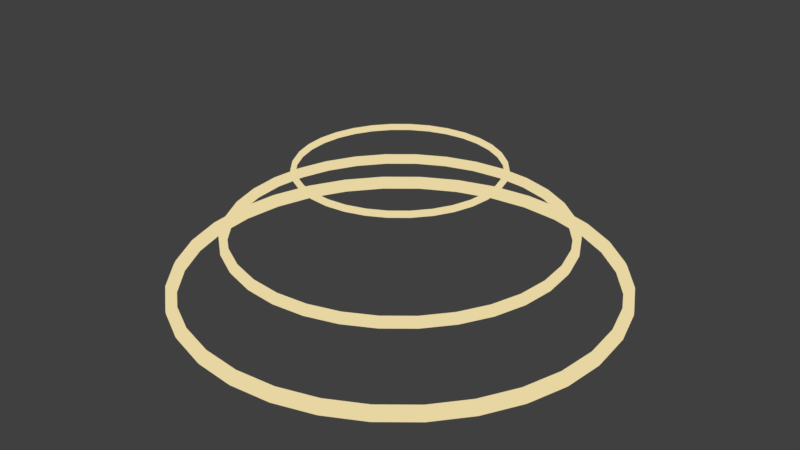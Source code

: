 # Source: halos.blend  (saved by Blender 2.79.0; exported with 4.5.12 LTS)
import bpy
from mathutils import Matrix  # noqa: F401  (used for matrix-valued properties, if any)

bpy.ops.wm.read_factory_settings(use_empty=True)
scene = bpy.context.scene
scene.name = 'Scene'

# ---- collections
col_collection_1 = bpy.data.collections.new('Collection 1'); scene.collection.children.link(col_collection_1)

# ---- materials (node trees are filled in below, after node groups)
mat_material_001 = bpy.data.materials.new('Material.001')
mat_material_001.alpha_threshold = 0.0
mat_material_001.roughness = 0.5

# ---- material node trees
mat_material_001.use_nodes = True; mat_material_001.node_tree.nodes.clear()
_N = mat_material_001.node_tree.nodes; _L = mat_material_001.node_tree.links
n0 = _N.new('ShaderNodeOutputMaterial'); n0.name = 'Material Output'; n0.location = (300, 300)
n1 = _N.new('ShaderNodeEmission'); n1.name = 'Emission'; n1.location = (10, 300)
n1.inputs[0].default_value = (0.8, 0.6717, 0.3626, 1.0)
_L.new(n1.outputs[0], n0.inputs[0])
n0.is_active_output = True

# ---- world
world_world = bpy.data.worlds.new('World'); scene.world = world_world
world_world.color = (0.05088, 0.05088, 0.05088)
world_world.use_sun_shadow = False
world_world.sun_shadow_jitter_overblur = 0.0
world_world.cycles.sampling_method = 'MANUAL'

# ---- meshes
me_cylinder_003 = bpy.data.meshes.new('Cylinder.003')
me_cylinder_003.from_pydata([(8.634e-09, 0.4354, -0.4354), (8.634e-09, 0.4354, 0.4353), (0.08494, 0.427, -0.4354), (0.08494, 0.427, 0.4353), (0.1666, 0.4022, -0.4354), (0.1666, 0.4022, 0.4353), (0.2419, 0.362, -0.4354), (0.2419, 0.362, 0.4353), (0.3078, 0.3078, -0.4354), (0.3078, 0.3078, 0.4353), (0.362, 0.2419, -0.4354), (0.362, 0.2419, 0.4353), (0.4022, 0.1666, -0.4354), (0.4022, 0.1666, 0.4353), (0.427, 0.08494, -0.4354), (0.427, 0.08494, 0.4353), (0.4354, 1.187e-08, -0.4354), (0.4354, 1.187e-08, 0.4353), (0.427, -0.08494, -0.4354), (0.427, -0.08494, 0.4353), (0.4022, -0.1666, -0.4354), (0.4022, -0.1666, 0.4353), (0.362, -0.2419, -0.4354), (0.362, -0.2419, 0.4353), (0.3078, -0.3078, -0.4354), (0.3078, -0.3078, 0.4353), (0.2419, -0.362, -0.4354), (0.2419, -0.362, 0.4353), (0.1666, -0.4022, -0.4354), (0.1666, -0.4022, 0.4353), (0.08494, -0.427, -0.4354), (0.08494, -0.427, 0.4353), (-1.332e-07, -0.4354, -0.4354), (-1.332e-07, -0.4354, 0.4353), (-0.08494, -0.427, -0.4354), (-0.08494, -0.427, 0.4353), (-0.1666, -0.4022, -0.4354), (-0.1666, -0.4022, 0.4353), (-0.2419, -0.362, -0.4354), (-0.2419, -0.362, 0.4353), (-0.3078, -0.3078, -0.4354), (-0.3078, -0.3078, 0.4353), (-0.362, -0.2419, -0.4354), (-0.362, -0.2419, 0.4353), (-0.4022, -0.1666, -0.4354), (-0.4022, -0.1666, 0.4353), (-0.427, -0.08494, -0.4354), (-0.427, -0.08494, 0.4353), (-0.4354, 3.994e-07, -0.4354), (-0.4354, 3.994e-07, 0.4353), (-0.427, 0.08494, -0.4354), (-0.427, 0.08494, 0.4353), (-0.4022, 0.1666, -0.4354), (-0.4022, 0.1666, 0.4353), (-0.362, 0.2419, -0.4354), (-0.362, 0.2419, 0.4353), (-0.3078, 0.3078, -0.4354), (-0.3078, 0.3078, 0.4353), (-0.2419, 0.362, -0.4354), (-0.2419, 0.362, 0.4353), (-0.1666, 0.4022, -0.4354), (-0.1666, 0.4022, 0.4353), (-0.08493, 0.427, -0.4354), (-0.08493, 0.427, 0.4353), (8.408e-09, 0.4396, -0.1466), (8.408e-09, 0.4396, 0.1465), (0.08576, 0.4311, 0.1465), (0.08576, 0.4311, -0.1466), (0.1682, 0.4061, 0.1465), (0.1682, 0.4061, -0.1466), (0.2442, 0.3655, 0.1465), (0.2442, 0.3655, -0.1466), (0.3108, 0.3108, 0.1465), (0.3108, 0.3108, -0.1466), (0.3655, 0.2442, 0.1465), (0.3655, 0.2442, -0.1466), (0.4061, 0.1682, 0.1465), (0.4061, 0.1682, -0.1466), (0.4311, 0.08576, 0.1465), (0.4311, 0.08576, -0.1466), (0.4396, 1.084e-08, 0.1465), (0.4396, 1.084e-08, -0.1466), (0.4311, -0.08576, 0.1465), (0.4311, -0.08576, -0.1466), (0.4061, -0.1682, 0.1465), (0.4061, -0.1682, -0.1466), (0.3655, -0.2442, 0.1465), (0.3655, -0.2442, -0.1466), (0.3108, -0.3108, 0.1465), (0.3108, -0.3108, -0.1466), (0.2442, -0.3655, 0.1465), (0.2442, -0.3655, -0.1466), (0.1682, -0.4061, 0.1465), (0.1682, -0.4061, -0.1466), (0.08576, -0.4311, 0.1465), (0.08576, -0.4311, -0.1466), (-1.348e-07, -0.4396, 0.1465), (-1.348e-07, -0.4396, -0.1466), (-0.08576, -0.4311, 0.1465), (-0.08576, -0.4311, -0.1466), (-0.1682, -0.4061, 0.1465), (-0.1682, -0.4061, -0.1466), (-0.2442, -0.3655, 0.1465), (-0.2442, -0.3655, -0.1466), (-0.3108, -0.3108, 0.1465), (-0.3108, -0.3108, -0.1466), (-0.3655, -0.2442, 0.1465), (-0.3655, -0.2442, -0.1466), (-0.4061, -0.1682, 0.1465), (-0.4061, -0.1682, -0.1466), (-0.4311, -0.08576, 0.1465), (-0.4311, -0.08576, -0.1466), (-0.4396, 4.021e-07, 0.1465), (-0.4396, 4.021e-07, -0.1466), (-0.4311, 0.08576, 0.1465), (-0.4311, 0.08576, -0.1466), (-0.4061, 0.1682, 0.1465), (-0.4061, 0.1682, -0.1466), (-0.3655, 0.2442, 0.1465), (-0.3655, 0.2442, -0.1466), (-0.3108, 0.3108, 0.1465), (-0.3108, 0.3108, -0.1466), (-0.2442, 0.3655, 0.1465), (-0.2442, 0.3655, -0.1466), (-0.1682, 0.4061, 0.1465), (-0.1682, 0.4061, -0.1466), (-0.08576, 0.4311, 0.1465), (-0.08576, 0.4311, -0.1466), (1.076e-08, 0.4192, -0.4192), (0.08178, 0.4111, -0.4192), (0.08178, 0.4111, 0.4191), (1.076e-08, 0.4192, 0.4191), (0.1604, 0.3873, -0.4192), (0.1604, 0.3873, 0.4191), (0.2329, 0.3485, -0.4192), (0.2329, 0.3485, 0.4191), (0.2964, 0.2964, -0.4192), (0.2964, 0.2964, 0.4191), (0.3485, 0.2329, -0.4192), (0.3485, 0.2329, 0.4191), (0.3873, 0.1604, -0.4192), (0.3873, 0.1604, 0.4191), (0.4111, 0.08178, -0.4192), (0.4111, 0.08178, 0.4191), (0.4192, 1.574e-08, -0.4192), (0.4192, 1.574e-08, 0.4191), (0.4111, -0.08178, -0.4192), (0.4111, -0.08178, 0.4191), (0.3873, -0.1604, -0.4192), (0.3873, -0.1604, 0.4191), (0.3485, -0.2329, -0.4192), (0.3485, -0.2329, 0.4191), (0.2964, -0.2964, -0.4192), (0.2964, -0.2964, 0.4191), (0.2329, -0.3485, -0.4192), (0.2329, -0.3485, 0.4191), (0.1604, -0.3873, -0.4192), (0.1604, -0.3873, 0.4191), (0.08178, -0.4111, -0.4192), (0.08178, -0.4111, 0.4191), (-1.258e-07, -0.4192, -0.4192), (-1.258e-07, -0.4192, 0.4191), (-0.08178, -0.4111, -0.4192), (-0.08178, -0.4111, 0.4191), (-0.1604, -0.3873, -0.4192), (-0.1604, -0.3873, 0.4191), (-0.2329, -0.3485, -0.4192), (-0.2329, -0.3485, 0.4191), (-0.2964, -0.2964, -0.4192), (-0.2964, -0.2964, 0.4191), (-0.3485, -0.2329, -0.4192), (-0.3485, -0.2329, 0.4191), (-0.3873, -0.1604, -0.4192), (-0.3873, -0.1604, 0.4191), (-0.4111, -0.08178, -0.4192), (-0.4111, -0.08178, 0.4191), (-0.4192, 3.888e-07, -0.4192), (-0.4192, 3.888e-07, 0.4191), (-0.4111, 0.08178, -0.4192), (-0.4111, 0.08178, 0.4191), (-0.3873, 0.1604, -0.4192), (-0.3873, 0.1604, 0.4191), (-0.3485, 0.2329, -0.4192), (-0.3485, 0.2329, 0.4191), (-0.2964, 0.2964, -0.4192), (-0.2964, 0.2964, 0.4191), (-0.2329, 0.3485, -0.4192), (-0.2329, 0.3485, 0.4191), (-0.1604, 0.3873, -0.4192), (-0.1604, 0.3873, 0.4191), (-0.08178, 0.4111, -0.4192), (-0.08178, 0.4111, 0.4191), (1.081e-08, 0.4188, -0.1396), (1.081e-08, 0.4188, 0.1396), (-0.08171, 0.4108, 0.1396), (-0.08171, 0.4108, -0.1396), (-0.1603, 0.3869, 0.1396), (-0.1603, 0.3869, -0.1396), (-0.2327, 0.3482, 0.1396), (-0.2327, 0.3482, -0.1396), (-0.2961, 0.2961, 0.1396), (-0.2961, 0.2961, -0.1396), (-0.3482, 0.2327, 0.1396), (-0.3482, 0.2327, -0.1396), (-0.3869, 0.1603, 0.1396), (-0.3869, 0.1603, -0.1396), (-0.4108, 0.08171, 0.1396), (-0.4108, 0.08171, -0.1396), (-0.4188, 3.886e-07, 0.1396), (-0.4188, 3.886e-07, -0.1396), (-0.4108, -0.08171, 0.1396), (-0.4108, -0.08171, -0.1396), (-0.3869, -0.1603, 0.1396), (-0.3869, -0.1603, -0.1396), (-0.3482, -0.2327, 0.1396), (-0.3482, -0.2327, -0.1396), (-0.2961, -0.2961, 0.1396), (-0.2961, -0.2961, -0.1396), (-0.2327, -0.3482, 0.1396), (-0.2327, -0.3482, -0.1396), (-0.1603, -0.3869, 0.1396), (-0.1603, -0.3869, -0.1396), (-0.08171, -0.4108, 0.1396), (-0.08171, -0.4108, -0.1396), (-1.257e-07, -0.4188, 0.1396), (-1.257e-07, -0.4188, -0.1396), (0.08171, -0.4108, 0.1396), (0.08171, -0.4108, -0.1396), (0.1603, -0.3869, 0.1396), (0.1603, -0.3869, -0.1396), (0.2327, -0.3482, 0.1396), (0.2327, -0.3482, -0.1396), (0.2961, -0.2961, 0.1396), (0.2961, -0.2961, -0.1396), (0.3482, -0.2327, 0.1396), (0.3482, -0.2327, -0.1396), (0.3869, -0.1603, 0.1396), (0.3869, -0.1603, -0.1396), (0.4108, -0.08171, 0.1396), (0.4108, -0.08171, -0.1396), (0.4188, 1.582e-08, 0.1396), (0.4188, 1.582e-08, -0.1396), (0.4108, 0.08171, 0.1396), (0.4108, 0.08171, -0.1396), (0.3869, 0.1603, 0.1396), (0.3869, 0.1603, -0.1396), (0.3482, 0.2327, 0.1396), (0.3482, 0.2327, -0.1396), (0.2961, 0.2961, 0.1396), (0.2961, 0.2961, -0.1396), (0.2327, 0.3482, 0.1396), (0.2327, 0.3482, -0.1396), (0.1603, 0.3869, 0.1396), (0.1603, 0.3869, -0.1396), (0.08171, 0.4108, 0.1396), (0.08171, 0.4108, -0.1396)], [], [(65, 1, 3, 66), (66, 3, 5, 68), (68, 5, 7, 70), (70, 7, 9, 72), (72, 9, 11, 74), (74, 11, 13, 76), (76, 13, 15, 78), (78, 15, 17, 80), (80, 17, 19, 82), (82, 19, 21, 84), (84, 21, 23, 86), (86, 23, 25, 88), (88, 25, 27, 90), (90, 27, 29, 92), (92, 29, 31, 94), (94, 31, 33, 96), (96, 33, 35, 98), (98, 35, 37, 100), (100, 37, 39, 102), (102, 39, 41, 104), (104, 41, 43, 106), (106, 43, 45, 108), (108, 45, 47, 110), (110, 47, 49, 112), (112, 49, 51, 114), (114, 51, 53, 116), (116, 53, 55, 118), (118, 55, 57, 120), (120, 57, 59, 122), (122, 59, 61, 124), (41, 39, 167, 169), (124, 61, 63, 126), (126, 63, 1, 65), (56, 58, 186, 184), (62, 127, 64, 0), (127, 126, 65, 64), (60, 125, 127, 62), (125, 124, 126, 127), (58, 123, 125, 60), (123, 122, 124, 125), (56, 121, 123, 58), (121, 120, 122, 123), (54, 119, 121, 56), (119, 118, 120, 121), (52, 117, 119, 54), (117, 116, 118, 119), (50, 115, 117, 52), (115, 114, 116, 117), (48, 113, 115, 50), (113, 112, 114, 115), (46, 111, 113, 48), (111, 110, 112, 113), (44, 109, 111, 46), (109, 108, 110, 111), (42, 107, 109, 44), (107, 106, 108, 109), (40, 105, 107, 42), (105, 104, 106, 107), (38, 103, 105, 40), (103, 102, 104, 105), (36, 101, 103, 38), (101, 100, 102, 103), (34, 99, 101, 36), (99, 98, 100, 101), (32, 97, 99, 34), (97, 96, 98, 99), (30, 95, 97, 32), (95, 94, 96, 97), (28, 93, 95, 30), (93, 92, 94, 95), (26, 91, 93, 28), (91, 90, 92, 93), (24, 89, 91, 26), (89, 88, 90, 91), (22, 87, 89, 24), (87, 86, 88, 89), (20, 85, 87, 22), (85, 84, 86, 87), (18, 83, 85, 20), (83, 82, 84, 85), (16, 81, 83, 18), (81, 80, 82, 83), (14, 79, 81, 16), (79, 78, 80, 81), (12, 77, 79, 14), (77, 76, 78, 79), (10, 75, 77, 12), (75, 74, 76, 77), (8, 73, 75, 10), (73, 72, 74, 75), (6, 71, 73, 8), (71, 70, 72, 73), (4, 69, 71, 6), (69, 68, 70, 71), (2, 67, 69, 4), (67, 66, 68, 69), (0, 64, 67, 2), (64, 65, 66, 67), (4, 6, 134, 132), (59, 57, 185, 187), (22, 24, 152, 150), (7, 5, 133, 135), (40, 42, 170, 168), (25, 23, 151, 153), (58, 60, 188, 186), (43, 41, 169, 171), (6, 8, 136, 134), (61, 59, 187, 189), (24, 26, 154, 152), (9, 7, 135, 137), (42, 44, 172, 170), (27, 25, 153, 155), (60, 62, 190, 188), (45, 43, 171, 173), (8, 10, 138, 136), (63, 61, 189, 191), (26, 28, 156, 154), (11, 9, 137, 139), (44, 46, 174, 172), (29, 27, 155, 157), (62, 0, 128, 190), (47, 45, 173, 175), (10, 12, 140, 138), (1, 63, 191, 131), (28, 30, 158, 156), (13, 11, 139, 141), (46, 48, 176, 174), (31, 29, 157, 159), (49, 47, 175, 177), (12, 14, 142, 140), (30, 32, 160, 158), (15, 13, 141, 143), (48, 50, 178, 176), (33, 31, 159, 161), (51, 49, 177, 179), (14, 16, 144, 142), (32, 34, 162, 160), (17, 15, 143, 145), (50, 52, 180, 178), (35, 33, 161, 163), (53, 51, 179, 181), (16, 18, 146, 144), (34, 36, 164, 162), (19, 17, 145, 147), (0, 2, 129, 128), (52, 54, 182, 180), (37, 35, 163, 165), (3, 1, 131, 130), (55, 53, 181, 183), (18, 20, 148, 146), (36, 38, 166, 164), (21, 19, 147, 149), (54, 56, 184, 182), (39, 37, 165, 167), (2, 4, 132, 129), (57, 55, 183, 185), (20, 22, 150, 148), (5, 3, 130, 133), (38, 40, 168, 166), (23, 21, 149, 151), (193, 131, 191, 194), (194, 191, 189, 196), (196, 189, 187, 198), (198, 187, 185, 200), (200, 185, 183, 202), (202, 183, 181, 204), (204, 181, 179, 206), (206, 179, 177, 208), (208, 177, 175, 210), (210, 175, 173, 212), (212, 173, 171, 214), (214, 171, 169, 216), (216, 169, 167, 218), (218, 167, 165, 220), (220, 165, 163, 222), (222, 163, 161, 224), (224, 161, 159, 226), (226, 159, 157, 228), (228, 157, 155, 230), (230, 155, 153, 232), (232, 153, 151, 234), (234, 151, 149, 236), (236, 149, 147, 238), (238, 147, 145, 240), (240, 145, 143, 242), (242, 143, 141, 244), (244, 141, 139, 246), (246, 139, 137, 248), (248, 137, 135, 250), (250, 135, 133, 252), (252, 133, 130, 254), (254, 130, 131, 193), (129, 255, 192, 128), (255, 254, 193, 192), (132, 253, 255, 129), (253, 252, 254, 255), (134, 251, 253, 132), (251, 250, 252, 253), (136, 249, 251, 134), (249, 248, 250, 251), (138, 247, 249, 136), (247, 246, 248, 249), (140, 245, 247, 138), (245, 244, 246, 247), (142, 243, 245, 140), (243, 242, 244, 245), (144, 241, 243, 142), (241, 240, 242, 243), (146, 239, 241, 144), (239, 238, 240, 241), (148, 237, 239, 146), (237, 236, 238, 239), (150, 235, 237, 148), (235, 234, 236, 237), (152, 233, 235, 150), (233, 232, 234, 235), (154, 231, 233, 152), (231, 230, 232, 233), (156, 229, 231, 154), (229, 228, 230, 231), (158, 227, 229, 156), (227, 226, 228, 229), (160, 225, 227, 158), (225, 224, 226, 227), (162, 223, 225, 160), (223, 222, 224, 225), (164, 221, 223, 162), (221, 220, 222, 223), (166, 219, 221, 164), (219, 218, 220, 221), (168, 217, 219, 166), (217, 216, 218, 219), (170, 215, 217, 168), (215, 214, 216, 217), (172, 213, 215, 170), (213, 212, 214, 215), (174, 211, 213, 172), (211, 210, 212, 213), (176, 209, 211, 174), (209, 208, 210, 211), (178, 207, 209, 176), (207, 206, 208, 209), (180, 205, 207, 178), (205, 204, 206, 207), (182, 203, 205, 180), (203, 202, 204, 205), (184, 201, 203, 182), (201, 200, 202, 203), (186, 199, 201, 184), (199, 198, 200, 201), (188, 197, 199, 186), (197, 196, 198, 199), (190, 195, 197, 188), (195, 194, 196, 197), (128, 192, 195, 190), (192, 193, 194, 195)])
me_cylinder_003.materials.append(mat_material_001)
me_cylinder_003.use_remesh_preserve_volume = False
me_cylinder_003.use_remesh_preserve_attributes = False
me_cylinder_003.use_mirror_vertex_groups = False
me_cylinder_003.update()
me_cylinder_002 = bpy.data.meshes.new('Cylinder.002')
me_cylinder_002.from_pydata([(-6.257e-10, 0.7278, -0.7278), (-6.257e-10, 0.7278, 0.7278), (0.142, 0.7138, -0.7278), (0.142, 0.7138, 0.7278), (0.2785, 0.6724, -0.7278), (0.2785, 0.6724, 0.7278), (0.4044, 0.6052, -0.7278), (0.4044, 0.6052, 0.7278), (0.5147, 0.5147, -0.7278), (0.5147, 0.5147, 0.7278), (0.6052, 0.4044, -0.7278), (0.6052, 0.4044, 0.7278), (0.6724, 0.2785, -0.7278), (0.6724, 0.2785, 0.7278), (0.7138, 0.142, -0.7278), (0.7138, 0.142, 0.7278), (0.7278, 4.03e-08, -0.7278), (0.7278, 4.03e-08, 0.7278), (0.7138, -0.142, -0.7278), (0.7138, -0.142, 0.7278), (0.6724, -0.2785, -0.7278), (0.6724, -0.2785, 0.7278), (0.6052, -0.4044, -0.7278), (0.6052, -0.4044, 0.7278), (0.5147, -0.5147, -0.7278), (0.5147, -0.5147, 0.7278), (0.4044, -0.6052, -0.7278), (0.4044, -0.6052, 0.7278), (0.2785, -0.6724, -0.7278), (0.2785, -0.6724, 0.7278), (0.142, -0.7138, -0.7278), (0.142, -0.7138, 0.7278), (-2.378e-07, -0.7278, -0.7278), (-2.378e-07, -0.7278, 0.7278), (-0.142, -0.7138, -0.7278), (-0.142, -0.7138, 0.7278), (-0.2785, -0.6724, -0.7278), (-0.2785, -0.6724, 0.7278), (-0.4044, -0.6052, -0.7278), (-0.4044, -0.6052, 0.7278), (-0.5147, -0.5147, -0.7278), (-0.5147, -0.5147, 0.7278), (-0.6052, -0.4044, -0.7278), (-0.6052, -0.4044, 0.7278), (-0.6724, -0.2785, -0.7278), (-0.6724, -0.2785, 0.7278), (-0.7138, -0.142, -0.7278), (-0.7138, -0.142, 0.7278), (-0.7278, 6.881e-07, -0.7278), (-0.7278, 6.881e-07, 0.7278), (-0.7138, 0.142, -0.7278), (-0.7138, 0.142, 0.7278), (-0.6724, 0.2785, -0.7278), (-0.6724, 0.2785, 0.7278), (-0.6052, 0.4044, -0.7278), (-0.6052, 0.4044, 0.7278), (-0.5147, 0.5147, -0.7278), (-0.5147, 0.5147, 0.7278), (-0.4044, 0.6052, -0.7278), (-0.4044, 0.6052, 0.7278), (-0.2785, 0.6724, -0.7278), (-0.2785, 0.6724, 0.7278), (-0.142, 0.7138, -0.7278), (-0.142, 0.7138, 0.7278), (-1.003e-09, 0.7349, -0.245), (-1.003e-09, 0.7349, 0.245), (0.1434, 0.7208, 0.245), (0.1434, 0.7208, -0.245), (0.2812, 0.6789, 0.245), (0.2812, 0.6789, -0.245), (0.4083, 0.611, 0.245), (0.4083, 0.611, -0.245), (0.5196, 0.5196, 0.245), (0.5196, 0.5196, -0.245), (0.611, 0.4083, 0.245), (0.611, 0.4083, -0.245), (0.6789, 0.2812, 0.245), (0.6789, 0.2812, -0.245), (0.7208, 0.1434, 0.245), (0.7208, 0.1434, -0.245), (0.7349, 3.859e-08, 0.245), (0.7349, 3.859e-08, -0.245), (0.7208, -0.1434, 0.245), (0.7208, -0.1434, -0.245), (0.6789, -0.2812, 0.245), (0.6789, -0.2812, -0.245), (0.611, -0.4083, 0.245), (0.611, -0.4083, -0.245), (0.5196, -0.5196, 0.245), (0.5196, -0.5196, -0.245), (0.4083, -0.611, 0.245), (0.4083, -0.611, -0.245), (0.2812, -0.6789, 0.245), (0.2812, -0.6789, -0.245), (0.1434, -0.7208, 0.245), (0.1434, -0.7208, -0.245), (-2.405e-07, -0.7349, 0.245), (-2.405e-07, -0.7349, -0.245), (-0.1434, -0.7208, 0.245), (-0.1434, -0.7208, -0.245), (-0.2812, -0.6789, 0.245), (-0.2812, -0.6789, -0.245), (-0.4083, -0.611, 0.245), (-0.4083, -0.611, -0.245), (-0.5196, -0.5196, 0.245), (-0.5196, -0.5196, -0.245), (-0.611, -0.4083, 0.245), (-0.611, -0.4083, -0.245), (-0.6789, -0.2812, 0.245), (-0.6789, -0.2812, -0.245), (-0.7208, -0.1434, 0.245), (-0.7208, -0.1434, -0.245), (-0.7349, 6.927e-07, 0.245), (-0.7349, 6.927e-07, -0.245), (-0.7208, 0.1434, 0.245), (-0.7208, 0.1434, -0.245), (-0.6789, 0.2812, 0.245), (-0.6789, 0.2812, -0.245), (-0.611, 0.4083, 0.245), (-0.611, 0.4083, -0.245), (-0.5196, 0.5196, 0.245), (-0.5196, 0.5196, -0.245), (-0.4083, 0.611, 0.245), (-0.4083, 0.611, -0.245), (-0.2812, 0.6789, 0.245), (-0.2812, 0.6789, -0.245), (-0.1434, 0.7208, 0.245), (-0.1434, 0.7208, -0.245), (2.924e-09, 0.7008, -0.7008), (0.1367, 0.6873, -0.7008), (0.1367, 0.6873, 0.7008), (2.924e-09, 0.7008, 0.7008), (0.2682, 0.6474, -0.7008), (0.2682, 0.6474, 0.7008), (0.3893, 0.5827, -0.7008), (0.3893, 0.5827, 0.7008), (0.4955, 0.4955, -0.7008), (0.4955, 0.4955, 0.7008), (0.5827, 0.3893, -0.7008), (0.5827, 0.3893, 0.7008), (0.6474, 0.2682, -0.7008), (0.6474, 0.2682, 0.7008), (0.6873, 0.1367, -0.7008), (0.6873, 0.1367, 0.7008), (0.7008, 4.678e-08, -0.7008), (0.7008, 4.678e-08, 0.7008), (0.6873, -0.1367, -0.7008), (0.6873, -0.1367, 0.7008), (0.6474, -0.2682, -0.7008), (0.6474, -0.2682, 0.7008), (0.5827, -0.3893, -0.7008), (0.5827, -0.3893, 0.7008), (0.4955, -0.4955, -0.7008), (0.4955, -0.4955, 0.7008), (0.3893, -0.5827, -0.7008), (0.3893, -0.5827, 0.7008), (0.2682, -0.6474, -0.7008), (0.2682, -0.6474, 0.7008), (0.1367, -0.6873, -0.7008), (0.1367, -0.6873, 0.7008), (-2.254e-07, -0.7008, -0.7008), (-2.254e-07, -0.7008, 0.7008), (-0.1367, -0.6873, -0.7008), (-0.1367, -0.6873, 0.7008), (-0.2682, -0.6474, -0.7008), (-0.2682, -0.6474, 0.7008), (-0.3893, -0.5827, -0.7008), (-0.3893, -0.5827, 0.7008), (-0.4955, -0.4955, -0.7008), (-0.4955, -0.4955, 0.7008), (-0.5827, -0.3893, -0.7008), (-0.5827, -0.3893, 0.7008), (-0.6474, -0.2682, -0.7008), (-0.6474, -0.2682, 0.7008), (-0.6873, -0.1367, -0.7008), (-0.6873, -0.1367, 0.7008), (-0.7008, 6.705e-07, -0.7008), (-0.7008, 6.705e-07, 0.7008), (-0.6873, 0.1367, -0.7008), (-0.6873, 0.1367, 0.7008), (-0.6474, 0.2682, -0.7008), (-0.6474, 0.2682, 0.7008), (-0.5827, 0.3893, -0.7008), (-0.5827, 0.3893, 0.7008), (-0.4955, 0.4955, -0.7008), (-0.4955, 0.4955, 0.7008), (-0.3893, 0.5827, -0.7008), (-0.3893, 0.5827, 0.7008), (-0.2682, 0.6474, -0.7008), (-0.2682, 0.6474, 0.7008), (-0.1367, 0.6873, -0.7008), (-0.1367, 0.6873, 0.7008), (3.016e-09, 0.7002, -0.2334), (3.016e-09, 0.7002, 0.2334), (-0.1366, 0.6867, 0.2334), (-0.1366, 0.6867, -0.2334), (-0.2679, 0.6469, 0.2334), (-0.2679, 0.6469, -0.2334), (-0.389, 0.5822, 0.2334), (-0.389, 0.5822, -0.2334), (-0.4951, 0.4951, 0.2334), (-0.4951, 0.4951, -0.2334), (-0.5822, 0.389, 0.2334), (-0.5822, 0.389, -0.2334), (-0.6469, 0.2679, 0.2334), (-0.6469, 0.2679, -0.2334), (-0.6867, 0.1366, 0.2334), (-0.6867, 0.1366, -0.2334), (-0.7002, 6.701e-07, 0.2334), (-0.7002, 6.701e-07, -0.2334), (-0.6867, -0.1366, 0.2334), (-0.6867, -0.1366, -0.2334), (-0.6469, -0.2679, 0.2334), (-0.6469, -0.2679, -0.2334), (-0.5822, -0.389, 0.2334), (-0.5822, -0.389, -0.2334), (-0.4951, -0.4951, 0.2334), (-0.4951, -0.4951, -0.2334), (-0.389, -0.5822, 0.2334), (-0.389, -0.5822, -0.2334), (-0.2679, -0.6469, 0.2334), (-0.2679, -0.6469, -0.2334), (-0.1366, -0.6867, 0.2334), (-0.1366, -0.6867, -0.2334), (-2.251e-07, -0.7002, 0.2334), (-2.251e-07, -0.7002, -0.2334), (0.1366, -0.6867, 0.2334), (0.1366, -0.6867, -0.2334), (0.2679, -0.6469, 0.2334), (0.2679, -0.6469, -0.2334), (0.389, -0.5822, 0.2334), (0.389, -0.5822, -0.2334), (0.4951, -0.4951, 0.2334), (0.4951, -0.4951, -0.2334), (0.5822, -0.389, 0.2334), (0.5822, -0.389, -0.2334), (0.6469, -0.2679, 0.2334), (0.6469, -0.2679, -0.2334), (0.6867, -0.1366, 0.2334), (0.6867, -0.1366, -0.2334), (0.7002, 4.691e-08, 0.2334), (0.7002, 4.691e-08, -0.2334), (0.6867, 0.1366, 0.2334), (0.6867, 0.1366, -0.2334), (0.6469, 0.2679, 0.2334), (0.6469, 0.2679, -0.2334), (0.5822, 0.389, 0.2334), (0.5822, 0.389, -0.2334), (0.4951, 0.4951, 0.2334), (0.4951, 0.4951, -0.2334), (0.389, 0.5822, 0.2334), (0.389, 0.5822, -0.2334), (0.2679, 0.6469, 0.2334), (0.2679, 0.6469, -0.2334), (0.1366, 0.6867, 0.2334), (0.1366, 0.6867, -0.2334)], [], [(65, 1, 3, 66), (66, 3, 5, 68), (68, 5, 7, 70), (70, 7, 9, 72), (72, 9, 11, 74), (74, 11, 13, 76), (76, 13, 15, 78), (78, 15, 17, 80), (80, 17, 19, 82), (82, 19, 21, 84), (84, 21, 23, 86), (86, 23, 25, 88), (88, 25, 27, 90), (90, 27, 29, 92), (92, 29, 31, 94), (94, 31, 33, 96), (96, 33, 35, 98), (98, 35, 37, 100), (100, 37, 39, 102), (102, 39, 41, 104), (104, 41, 43, 106), (106, 43, 45, 108), (108, 45, 47, 110), (110, 47, 49, 112), (112, 49, 51, 114), (114, 51, 53, 116), (116, 53, 55, 118), (118, 55, 57, 120), (120, 57, 59, 122), (122, 59, 61, 124), (41, 39, 167, 169), (124, 61, 63, 126), (126, 63, 1, 65), (56, 58, 186, 184), (62, 127, 64, 0), (127, 126, 65, 64), (60, 125, 127, 62), (125, 124, 126, 127), (58, 123, 125, 60), (123, 122, 124, 125), (56, 121, 123, 58), (121, 120, 122, 123), (54, 119, 121, 56), (119, 118, 120, 121), (52, 117, 119, 54), (117, 116, 118, 119), (50, 115, 117, 52), (115, 114, 116, 117), (48, 113, 115, 50), (113, 112, 114, 115), (46, 111, 113, 48), (111, 110, 112, 113), (44, 109, 111, 46), (109, 108, 110, 111), (42, 107, 109, 44), (107, 106, 108, 109), (40, 105, 107, 42), (105, 104, 106, 107), (38, 103, 105, 40), (103, 102, 104, 105), (36, 101, 103, 38), (101, 100, 102, 103), (34, 99, 101, 36), (99, 98, 100, 101), (32, 97, 99, 34), (97, 96, 98, 99), (30, 95, 97, 32), (95, 94, 96, 97), (28, 93, 95, 30), (93, 92, 94, 95), (26, 91, 93, 28), (91, 90, 92, 93), (24, 89, 91, 26), (89, 88, 90, 91), (22, 87, 89, 24), (87, 86, 88, 89), (20, 85, 87, 22), (85, 84, 86, 87), (18, 83, 85, 20), (83, 82, 84, 85), (16, 81, 83, 18), (81, 80, 82, 83), (14, 79, 81, 16), (79, 78, 80, 81), (12, 77, 79, 14), (77, 76, 78, 79), (10, 75, 77, 12), (75, 74, 76, 77), (8, 73, 75, 10), (73, 72, 74, 75), (6, 71, 73, 8), (71, 70, 72, 73), (4, 69, 71, 6), (69, 68, 70, 71), (2, 67, 69, 4), (67, 66, 68, 69), (0, 64, 67, 2), (64, 65, 66, 67), (4, 6, 134, 132), (59, 57, 185, 187), (22, 24, 152, 150), (7, 5, 133, 135), (40, 42, 170, 168), (25, 23, 151, 153), (58, 60, 188, 186), (43, 41, 169, 171), (6, 8, 136, 134), (61, 59, 187, 189), (24, 26, 154, 152), (9, 7, 135, 137), (42, 44, 172, 170), (27, 25, 153, 155), (60, 62, 190, 188), (45, 43, 171, 173), (8, 10, 138, 136), (63, 61, 189, 191), (26, 28, 156, 154), (11, 9, 137, 139), (44, 46, 174, 172), (29, 27, 155, 157), (62, 0, 128, 190), (47, 45, 173, 175), (10, 12, 140, 138), (1, 63, 191, 131), (28, 30, 158, 156), (13, 11, 139, 141), (46, 48, 176, 174), (31, 29, 157, 159), (49, 47, 175, 177), (12, 14, 142, 140), (30, 32, 160, 158), (15, 13, 141, 143), (48, 50, 178, 176), (33, 31, 159, 161), (51, 49, 177, 179), (14, 16, 144, 142), (32, 34, 162, 160), (17, 15, 143, 145), (50, 52, 180, 178), (35, 33, 161, 163), (53, 51, 179, 181), (16, 18, 146, 144), (34, 36, 164, 162), (19, 17, 145, 147), (0, 2, 129, 128), (52, 54, 182, 180), (37, 35, 163, 165), (3, 1, 131, 130), (55, 53, 181, 183), (18, 20, 148, 146), (36, 38, 166, 164), (21, 19, 147, 149), (54, 56, 184, 182), (39, 37, 165, 167), (2, 4, 132, 129), (57, 55, 183, 185), (20, 22, 150, 148), (5, 3, 130, 133), (38, 40, 168, 166), (23, 21, 149, 151), (193, 131, 191, 194), (194, 191, 189, 196), (196, 189, 187, 198), (198, 187, 185, 200), (200, 185, 183, 202), (202, 183, 181, 204), (204, 181, 179, 206), (206, 179, 177, 208), (208, 177, 175, 210), (210, 175, 173, 212), (212, 173, 171, 214), (214, 171, 169, 216), (216, 169, 167, 218), (218, 167, 165, 220), (220, 165, 163, 222), (222, 163, 161, 224), (224, 161, 159, 226), (226, 159, 157, 228), (228, 157, 155, 230), (230, 155, 153, 232), (232, 153, 151, 234), (234, 151, 149, 236), (236, 149, 147, 238), (238, 147, 145, 240), (240, 145, 143, 242), (242, 143, 141, 244), (244, 141, 139, 246), (246, 139, 137, 248), (248, 137, 135, 250), (250, 135, 133, 252), (252, 133, 130, 254), (254, 130, 131, 193), (129, 255, 192, 128), (255, 254, 193, 192), (132, 253, 255, 129), (253, 252, 254, 255), (134, 251, 253, 132), (251, 250, 252, 253), (136, 249, 251, 134), (249, 248, 250, 251), (138, 247, 249, 136), (247, 246, 248, 249), (140, 245, 247, 138), (245, 244, 246, 247), (142, 243, 245, 140), (243, 242, 244, 245), (144, 241, 243, 142), (241, 240, 242, 243), (146, 239, 241, 144), (239, 238, 240, 241), (148, 237, 239, 146), (237, 236, 238, 239), (150, 235, 237, 148), (235, 234, 236, 237), (152, 233, 235, 150), (233, 232, 234, 235), (154, 231, 233, 152), (231, 230, 232, 233), (156, 229, 231, 154), (229, 228, 230, 231), (158, 227, 229, 156), (227, 226, 228, 229), (160, 225, 227, 158), (225, 224, 226, 227), (162, 223, 225, 160), (223, 222, 224, 225), (164, 221, 223, 162), (221, 220, 222, 223), (166, 219, 221, 164), (219, 218, 220, 221), (168, 217, 219, 166), (217, 216, 218, 219), (170, 215, 217, 168), (215, 214, 216, 217), (172, 213, 215, 170), (213, 212, 214, 215), (174, 211, 213, 172), (211, 210, 212, 213), (176, 209, 211, 174), (209, 208, 210, 211), (178, 207, 209, 176), (207, 206, 208, 209), (180, 205, 207, 178), (205, 204, 206, 207), (182, 203, 205, 180), (203, 202, 204, 205), (184, 201, 203, 182), (201, 200, 202, 203), (186, 199, 201, 184), (199, 198, 200, 201), (188, 197, 199, 186), (197, 196, 198, 199), (190, 195, 197, 188), (195, 194, 196, 197), (128, 192, 195, 190), (192, 193, 194, 195)])
me_cylinder_002.materials.append(mat_material_001)
me_cylinder_002.use_remesh_preserve_volume = False
me_cylinder_002.use_remesh_preserve_attributes = False
me_cylinder_002.use_mirror_vertex_groups = False
me_cylinder_002.update()
me_cylinder_001 = bpy.data.meshes.new('Cylinder.001')
me_cylinder_001.from_pydata([(5.138e-10, 0.9904, -0.9904), (5.138e-10, 0.9904, 0.9904), (0.1932, 0.9714, -0.9904), (0.1932, 0.9714, 0.9904), (0.379, 0.915, -0.9904), (0.379, 0.915, 0.9904), (0.5502, 0.8235, -0.9904), (0.5502, 0.8235, 0.9904), (0.7003, 0.7003, -0.9904), (0.7003, 0.7003, 0.9904), (0.8235, 0.5502, -0.9904), (0.8235, 0.5502, 0.9904), (0.915, 0.379, -0.9904), (0.915, 0.379, 0.9904), (0.9714, 0.1932, -0.9904), (0.9714, 0.1932, 0.9904), (0.9904, 7.783e-08, -0.9904), (0.9904, 7.783e-08, 0.9904), (0.9714, -0.1932, -0.9904), (0.9714, -0.1932, 0.9904), (0.915, -0.379, -0.9904), (0.915, -0.379, 0.9904), (0.8235, -0.5502, -0.9904), (0.8235, -0.5502, 0.9904), (0.7003, -0.7003, -0.9904), (0.7003, -0.7003, 0.9904), (0.5502, -0.8235, -0.9904), (0.5502, -0.8235, 0.9904), (0.379, -0.915, -0.9904), (0.379, -0.915, 0.9904), (0.1932, -0.9714, -0.9904), (0.1932, -0.9714, 0.9904), (-3.222e-07, -0.9904, -0.9904), (-3.222e-07, -0.9904, 0.9904), (-0.1932, -0.9714, -0.9904), (-0.1932, -0.9714, 0.9904), (-0.379, -0.915, -0.9904), (-0.379, -0.915, 0.9904), (-0.5502, -0.8235, -0.9904), (-0.5502, -0.8235, 0.9904), (-0.7003, -0.7003, -0.9904), (-0.7003, -0.7003, 0.9904), (-0.8235, -0.5502, -0.9904), (-0.8235, -0.5502, 0.9904), (-0.915, -0.379, -0.9904), (-0.915, -0.379, 0.9904), (-0.9714, -0.1932, -0.9904), (-0.9714, -0.1932, 0.9904), (-0.9904, 9.594e-07, -0.9904), (-0.9904, 9.594e-07, 0.9904), (-0.9714, 0.1932, -0.9904), (-0.9714, 0.1932, 0.9904), (-0.915, 0.379, -0.9904), (-0.915, 0.379, 0.9904), (-0.8235, 0.5502, -0.9904), (-0.8235, 0.5502, 0.9904), (-0.7003, 0.7003, -0.9904), (-0.7003, 0.7003, 0.9904), (-0.5502, 0.8235, -0.9904), (-0.5502, 0.8235, 0.9904), (-0.379, 0.915, -0.9904), (-0.379, 0.915, 0.9904), (-0.1932, 0.9714, -0.9904), (-0.1932, 0.9714, 0.9904), (0.0, 1.0, -0.3333), (0.0, 1.0, 0.3333), (0.1951, 0.9808, 0.3333), (0.1951, 0.9808, -0.3333), (0.3827, 0.9239, 0.3333), (0.3827, 0.9239, -0.3333), (0.5556, 0.8315, 0.3333), (0.5556, 0.8315, -0.3333), (0.7071, 0.7071, 0.3333), (0.7071, 0.7071, -0.3333), (0.8315, 0.5556, 0.3333), (0.8315, 0.5556, -0.3333), (0.9239, 0.3827, 0.3333), (0.9239, 0.3827, -0.3333), (0.9808, 0.1951, 0.3333), (0.9808, 0.1951, -0.3333), (1.0, 7.55e-08, 0.3333), (1.0, 7.55e-08, -0.3333), (0.9808, -0.1951, 0.3333), (0.9808, -0.1951, -0.3333), (0.9239, -0.3827, 0.3333), (0.9239, -0.3827, -0.3333), (0.8315, -0.5556, 0.3333), (0.8315, -0.5556, -0.3333), (0.7071, -0.7071, 0.3333), (0.7071, -0.7071, -0.3333), (0.5556, -0.8315, 0.3333), (0.5556, -0.8315, -0.3333), (0.3827, -0.9239, 0.3333), (0.3827, -0.9239, -0.3333), (0.1951, -0.9808, 0.3333), (0.1951, -0.9808, -0.3333), (-3.258e-07, -1.0, 0.3333), (-3.258e-07, -1.0, -0.3333), (-0.1951, -0.9808, 0.3333), (-0.1951, -0.9808, -0.3333), (-0.3827, -0.9239, 0.3333), (-0.3827, -0.9239, -0.3333), (-0.5556, -0.8315, 0.3333), (-0.5556, -0.8315, -0.3333), (-0.7071, -0.7071, 0.3333), (-0.7071, -0.7071, -0.3333), (-0.8315, -0.5556, 0.3333), (-0.8315, -0.5556, -0.3333), (-0.9239, -0.3827, 0.3333), (-0.9239, -0.3827, -0.3333), (-0.9808, -0.1951, 0.3333), (-0.9808, -0.1951, -0.3333), (-1.0, 9.656e-07, 0.3333), (-1.0, 9.656e-07, -0.3333), (-0.9808, 0.1951, 0.3333), (-0.9808, 0.1951, -0.3333), (-0.9239, 0.3827, 0.3333), (-0.9239, 0.3827, -0.3333), (-0.8315, 0.5556, 0.3333), (-0.8315, 0.5556, -0.3333), (-0.7071, 0.7071, 0.3333), (-0.7071, 0.7071, -0.3333), (-0.5556, 0.8315, 0.3333), (-0.5556, 0.8315, -0.3333), (-0.3827, 0.9239, 0.3333), (-0.3827, 0.9239, -0.3333), (-0.1951, 0.9808, 0.3333), (-0.1951, 0.9808, -0.3333), (5.344e-09, 0.9536, -0.9536), (0.186, 0.9352, -0.9536), (0.186, 0.9352, 0.9536), (5.344e-09, 0.9536, 0.9536), (0.3649, 0.881, -0.9536), (0.3649, 0.881, 0.9536), (0.5298, 0.7929, -0.9536), (0.5298, 0.7929, 0.9536), (0.6743, 0.6743, -0.9536), (0.6743, 0.6743, 0.9536), (0.7929, 0.5298, -0.9536), (0.7929, 0.5298, 0.9536), (0.881, 0.3649, -0.9536), (0.881, 0.3649, 0.9536), (0.9352, 0.186, -0.9536), (0.9352, 0.186, 0.9536), (0.9536, 8.664e-08, -0.9536), (0.9536, 8.664e-08, 0.9536), (0.9352, -0.186, -0.9536), (0.9352, -0.186, 0.9536), (0.881, -0.3649, -0.9536), (0.881, -0.3649, 0.9536), (0.7929, -0.5298, -0.9536), (0.7929, -0.5298, 0.9536), (0.6743, -0.6743, -0.9536), (0.6743, -0.6743, 0.9536), (0.5298, -0.7929, -0.9536), (0.5298, -0.7929, 0.9536), (0.3649, -0.881, -0.9536), (0.3649, -0.881, 0.9536), (0.186, -0.9352, -0.9536), (0.186, -0.9352, 0.9536), (-3.054e-07, -0.9536, -0.9536), (-3.054e-07, -0.9536, 0.9536), (-0.186, -0.9352, -0.9536), (-0.186, -0.9352, 0.9536), (-0.3649, -0.881, -0.9536), (-0.3649, -0.881, 0.9536), (-0.5298, -0.7929, -0.9536), (-0.5298, -0.7929, 0.9536), (-0.6743, -0.6743, -0.9536), (-0.6743, -0.6743, 0.9536), (-0.7929, -0.5298, -0.9536), (-0.7929, -0.5298, 0.9536), (-0.881, -0.3649, -0.9536), (-0.881, -0.3649, 0.9536), (-0.9352, -0.186, -0.9536), (-0.9352, -0.186, 0.9536), (-0.9536, 9.354e-07, -0.9536), (-0.9536, 9.354e-07, 0.9536), (-0.9352, 0.186, -0.9536), (-0.9352, 0.186, 0.9536), (-0.881, 0.3649, -0.9536), (-0.881, 0.3649, 0.9536), (-0.7929, 0.5298, -0.9536), (-0.7929, 0.5298, 0.9536), (-0.6743, 0.6743, -0.9536), (-0.6743, 0.6743, 0.9536), (-0.5298, 0.7929, -0.9536), (-0.5298, 0.7929, 0.9536), (-0.3649, 0.881, -0.9536), (-0.3649, 0.881, 0.9536), (-0.186, 0.9352, -0.9536), (-0.186, 0.9352, 0.9536), (5.469e-09, 0.9527, -0.3176), (5.469e-09, 0.9527, 0.3176), (-0.1859, 0.9344, 0.3176), (-0.1859, 0.9344, -0.3176), (-0.3646, 0.8802, 0.3176), (-0.3646, 0.8802, -0.3176), (-0.5293, 0.7922, 0.3176), (-0.5293, 0.7922, -0.3176), (-0.6737, 0.6737, 0.3176), (-0.6737, 0.6737, -0.3176), (-0.7922, 0.5293, 0.3176), (-0.7922, 0.5293, -0.3176), (-0.8802, 0.3646, 0.3176), (-0.8802, 0.3646, -0.3176), (-0.9344, 0.1859, 0.3176), (-0.9344, 0.1859, -0.3176), (-0.9527, 9.349e-07, 0.3176), (-0.9527, 9.349e-07, -0.3176), (-0.9344, -0.1859, 0.3176), (-0.9344, -0.1859, -0.3176), (-0.8802, -0.3646, 0.3176), (-0.8802, -0.3646, -0.3176), (-0.7922, -0.5293, 0.3176), (-0.7922, -0.5293, -0.3176), (-0.6737, -0.6737, 0.3176), (-0.6737, -0.6737, -0.3176), (-0.5293, -0.7922, 0.3176), (-0.5293, -0.7922, -0.3176), (-0.3646, -0.8802, 0.3176), (-0.3646, -0.8802, -0.3176), (-0.1859, -0.9344, 0.3176), (-0.1859, -0.9344, -0.3176), (-3.05e-07, -0.9527, 0.3176), (-3.05e-07, -0.9527, -0.3176), (0.1859, -0.9344, 0.3176), (0.1859, -0.9344, -0.3176), (0.3646, -0.8802, 0.3176), (0.3646, -0.8802, -0.3176), (0.5293, -0.7922, 0.3176), (0.5293, -0.7922, -0.3176), (0.6737, -0.6737, 0.3176), (0.6737, -0.6737, -0.3176), (0.7922, -0.5293, 0.3176), (0.7922, -0.5293, -0.3176), (0.8802, -0.3646, 0.3176), (0.8802, -0.3646, -0.3176), (0.9344, -0.1859, 0.3176), (0.9344, -0.1859, -0.3176), (0.9527, 8.683e-08, 0.3176), (0.9527, 8.683e-08, -0.3176), (0.9344, 0.1859, 0.3176), (0.9344, 0.1859, -0.3176), (0.8802, 0.3646, 0.3176), (0.8802, 0.3646, -0.3176), (0.7922, 0.5293, 0.3176), (0.7922, 0.5293, -0.3176), (0.6737, 0.6737, 0.3176), (0.6737, 0.6737, -0.3176), (0.5293, 0.7922, 0.3176), (0.5293, 0.7922, -0.3176), (0.3646, 0.8802, 0.3176), (0.3646, 0.8802, -0.3176), (0.1859, 0.9344, 0.3176), (0.1859, 0.9344, -0.3176)], [], [(65, 1, 3, 66), (66, 3, 5, 68), (68, 5, 7, 70), (70, 7, 9, 72), (72, 9, 11, 74), (74, 11, 13, 76), (76, 13, 15, 78), (78, 15, 17, 80), (80, 17, 19, 82), (82, 19, 21, 84), (84, 21, 23, 86), (86, 23, 25, 88), (88, 25, 27, 90), (90, 27, 29, 92), (92, 29, 31, 94), (94, 31, 33, 96), (96, 33, 35, 98), (98, 35, 37, 100), (100, 37, 39, 102), (102, 39, 41, 104), (104, 41, 43, 106), (106, 43, 45, 108), (108, 45, 47, 110), (110, 47, 49, 112), (112, 49, 51, 114), (114, 51, 53, 116), (116, 53, 55, 118), (118, 55, 57, 120), (120, 57, 59, 122), (122, 59, 61, 124), (41, 39, 167, 169), (124, 61, 63, 126), (126, 63, 1, 65), (56, 58, 186, 184), (62, 127, 64, 0), (127, 126, 65, 64), (60, 125, 127, 62), (125, 124, 126, 127), (58, 123, 125, 60), (123, 122, 124, 125), (56, 121, 123, 58), (121, 120, 122, 123), (54, 119, 121, 56), (119, 118, 120, 121), (52, 117, 119, 54), (117, 116, 118, 119), (50, 115, 117, 52), (115, 114, 116, 117), (48, 113, 115, 50), (113, 112, 114, 115), (46, 111, 113, 48), (111, 110, 112, 113), (44, 109, 111, 46), (109, 108, 110, 111), (42, 107, 109, 44), (107, 106, 108, 109), (40, 105, 107, 42), (105, 104, 106, 107), (38, 103, 105, 40), (103, 102, 104, 105), (36, 101, 103, 38), (101, 100, 102, 103), (34, 99, 101, 36), (99, 98, 100, 101), (32, 97, 99, 34), (97, 96, 98, 99), (30, 95, 97, 32), (95, 94, 96, 97), (28, 93, 95, 30), (93, 92, 94, 95), (26, 91, 93, 28), (91, 90, 92, 93), (24, 89, 91, 26), (89, 88, 90, 91), (22, 87, 89, 24), (87, 86, 88, 89), (20, 85, 87, 22), (85, 84, 86, 87), (18, 83, 85, 20), (83, 82, 84, 85), (16, 81, 83, 18), (81, 80, 82, 83), (14, 79, 81, 16), (79, 78, 80, 81), (12, 77, 79, 14), (77, 76, 78, 79), (10, 75, 77, 12), (75, 74, 76, 77), (8, 73, 75, 10), (73, 72, 74, 75), (6, 71, 73, 8), (71, 70, 72, 73), (4, 69, 71, 6), (69, 68, 70, 71), (2, 67, 69, 4), (67, 66, 68, 69), (0, 64, 67, 2), (64, 65, 66, 67), (4, 6, 134, 132), (59, 57, 185, 187), (22, 24, 152, 150), (7, 5, 133, 135), (40, 42, 170, 168), (25, 23, 151, 153), (58, 60, 188, 186), (43, 41, 169, 171), (6, 8, 136, 134), (61, 59, 187, 189), (24, 26, 154, 152), (9, 7, 135, 137), (42, 44, 172, 170), (27, 25, 153, 155), (60, 62, 190, 188), (45, 43, 171, 173), (8, 10, 138, 136), (63, 61, 189, 191), (26, 28, 156, 154), (11, 9, 137, 139), (44, 46, 174, 172), (29, 27, 155, 157), (62, 0, 128, 190), (47, 45, 173, 175), (10, 12, 140, 138), (1, 63, 191, 131), (28, 30, 158, 156), (13, 11, 139, 141), (46, 48, 176, 174), (31, 29, 157, 159), (49, 47, 175, 177), (12, 14, 142, 140), (30, 32, 160, 158), (15, 13, 141, 143), (48, 50, 178, 176), (33, 31, 159, 161), (51, 49, 177, 179), (14, 16, 144, 142), (32, 34, 162, 160), (17, 15, 143, 145), (50, 52, 180, 178), (35, 33, 161, 163), (53, 51, 179, 181), (16, 18, 146, 144), (34, 36, 164, 162), (19, 17, 145, 147), (0, 2, 129, 128), (52, 54, 182, 180), (37, 35, 163, 165), (3, 1, 131, 130), (55, 53, 181, 183), (18, 20, 148, 146), (36, 38, 166, 164), (21, 19, 147, 149), (54, 56, 184, 182), (39, 37, 165, 167), (2, 4, 132, 129), (57, 55, 183, 185), (20, 22, 150, 148), (5, 3, 130, 133), (38, 40, 168, 166), (23, 21, 149, 151), (193, 131, 191, 194), (194, 191, 189, 196), (196, 189, 187, 198), (198, 187, 185, 200), (200, 185, 183, 202), (202, 183, 181, 204), (204, 181, 179, 206), (206, 179, 177, 208), (208, 177, 175, 210), (210, 175, 173, 212), (212, 173, 171, 214), (214, 171, 169, 216), (216, 169, 167, 218), (218, 167, 165, 220), (220, 165, 163, 222), (222, 163, 161, 224), (224, 161, 159, 226), (226, 159, 157, 228), (228, 157, 155, 230), (230, 155, 153, 232), (232, 153, 151, 234), (234, 151, 149, 236), (236, 149, 147, 238), (238, 147, 145, 240), (240, 145, 143, 242), (242, 143, 141, 244), (244, 141, 139, 246), (246, 139, 137, 248), (248, 137, 135, 250), (250, 135, 133, 252), (252, 133, 130, 254), (254, 130, 131, 193), (129, 255, 192, 128), (255, 254, 193, 192), (132, 253, 255, 129), (253, 252, 254, 255), (134, 251, 253, 132), (251, 250, 252, 253), (136, 249, 251, 134), (249, 248, 250, 251), (138, 247, 249, 136), (247, 246, 248, 249), (140, 245, 247, 138), (245, 244, 246, 247), (142, 243, 245, 140), (243, 242, 244, 245), (144, 241, 243, 142), (241, 240, 242, 243), (146, 239, 241, 144), (239, 238, 240, 241), (148, 237, 239, 146), (237, 236, 238, 239), (150, 235, 237, 148), (235, 234, 236, 237), (152, 233, 235, 150), (233, 232, 234, 235), (154, 231, 233, 152), (231, 230, 232, 233), (156, 229, 231, 154), (229, 228, 230, 231), (158, 227, 229, 156), (227, 226, 228, 229), (160, 225, 227, 158), (225, 224, 226, 227), (162, 223, 225, 160), (223, 222, 224, 225), (164, 221, 223, 162), (221, 220, 222, 223), (166, 219, 221, 164), (219, 218, 220, 221), (168, 217, 219, 166), (217, 216, 218, 219), (170, 215, 217, 168), (215, 214, 216, 217), (172, 213, 215, 170), (213, 212, 214, 215), (174, 211, 213, 172), (211, 210, 212, 213), (176, 209, 211, 174), (209, 208, 210, 211), (178, 207, 209, 176), (207, 206, 208, 209), (180, 205, 207, 178), (205, 204, 206, 207), (182, 203, 205, 180), (203, 202, 204, 205), (184, 201, 203, 182), (201, 200, 202, 203), (186, 199, 201, 184), (199, 198, 200, 201), (188, 197, 199, 186), (197, 196, 198, 199), (190, 195, 197, 188), (195, 194, 196, 197), (128, 192, 195, 190), (192, 193, 194, 195)])
me_cylinder_001.materials.append(mat_material_001)
me_cylinder_001.materials.append(mat_material_001)
me_cylinder_001.use_remesh_preserve_volume = False
me_cylinder_001.use_remesh_preserve_attributes = False
me_cylinder_001.use_mirror_vertex_groups = False
me_cylinder_001.update()
me_cylinder = bpy.data.meshes.new('Cylinder')
me_cylinder.from_pydata([], [], [])
me_cylinder.materials.append(mat_material_001)
me_cylinder.use_remesh_preserve_volume = False
me_cylinder.use_remesh_preserve_attributes = False
me_cylinder.use_mirror_vertex_groups = False
me_cylinder.update()

# ---- objects
ob_cylinder_003 = bpy.data.objects.new('Cylinder.003', me_cylinder_003)
ob_cylinder_002 = bpy.data.objects.new('Cylinder.002', me_cylinder_002)
ob_cylinder_001 = bpy.data.objects.new('Cylinder.001', me_cylinder_001)
ob_cylinder = bpy.data.objects.new('Cylinder', me_cylinder)

# ---- transforms, parenting, visibility, modifiers, constraints
ob_cylinder_003.location = (2.264e-07, 1.424e-06, 3.599)
ob_cylinder_003.scale = (7.039, 7.039, 0.1799)
ob_cylinder_003.lineart.crease_threshold = 0.0
ob_cylinder_002.location = (1.604e-07, 7.197e-07, 1.614)
ob_cylinder_002.scale = (7.131, 7.131, 0.1822)
ob_cylinder_002.lineart.crease_threshold = 0.0
ob_cylinder_001.location = (0.0, 0.0, 0.0)
ob_cylinder_001.scale = (6.898, 6.898, 0.1763)
ob_cylinder_001.lineart.crease_threshold = 0.0
ob_cylinder.location = (0.0, 0.0, 0.0)
ob_cylinder.scale = (3.567, 3.567, 0.09116)
ob_cylinder.lineart.crease_threshold = 0.0

# ---- collection membership
col_collection_1.objects.link(ob_cylinder_003)
col_collection_1.objects.link(ob_cylinder_002)
col_collection_1.objects.link(ob_cylinder_001)
col_collection_1.objects.link(ob_cylinder)

# ---- scene / render settings (as saved in the file)
scene.frame_start = 1; scene.frame_end = 244; scene.frame_set(9)
scene.render.engine = 'CYCLES'
scene.render.resolution_percentage = 50
scene.render.dither_intensity = 0.0
scene.cycles.use_denoising = False
scene.cycles.samples = 128
scene.cycles.sampling_pattern = 'TABULATED_SOBOL'
scene.cycles.use_adaptive_sampling = False
scene.cycles.use_light_tree = False
scene.cycles.blur_glossy = 0.0
scene.cycles.sample_clamp_indirect = 0.0
scene.view_settings.view_transform = 'Standard'
bpy.context.view_layer.update()

# ---- added for rendering (the .blend has no active camera and no usable light): camera, sun
cam_auto = bpy.data.cameras.new('AutoCamera')
cam_auto.lens = 50.0
cam_auto.sensor_width = 36.0
cam_auto.clip_end = 1000.0
ob_auto_camera = bpy.data.objects.new('AutoCamera', cam_auto)
scene.collection.objects.link(ob_auto_camera)
ob_auto_camera.location = (18.401, -22.0812, 16.4723)
ob_auto_camera.rotation_euler = (1.09748, -7.21219e-08, 0.694738)
scene.camera = ob_auto_camera
light_auto_sun = bpy.data.lights.new('AutoSun', 'SUN')
light_auto_sun.energy = 3.0
light_auto_sun.angle = 0.0523599
ob_auto_sun = bpy.data.objects.new('AutoSun', light_auto_sun)
scene.collection.objects.link(ob_auto_sun)
ob_auto_sun.rotation_euler = (0.872665, 0.174533, 0.523599)
bpy.context.view_layer.update()
